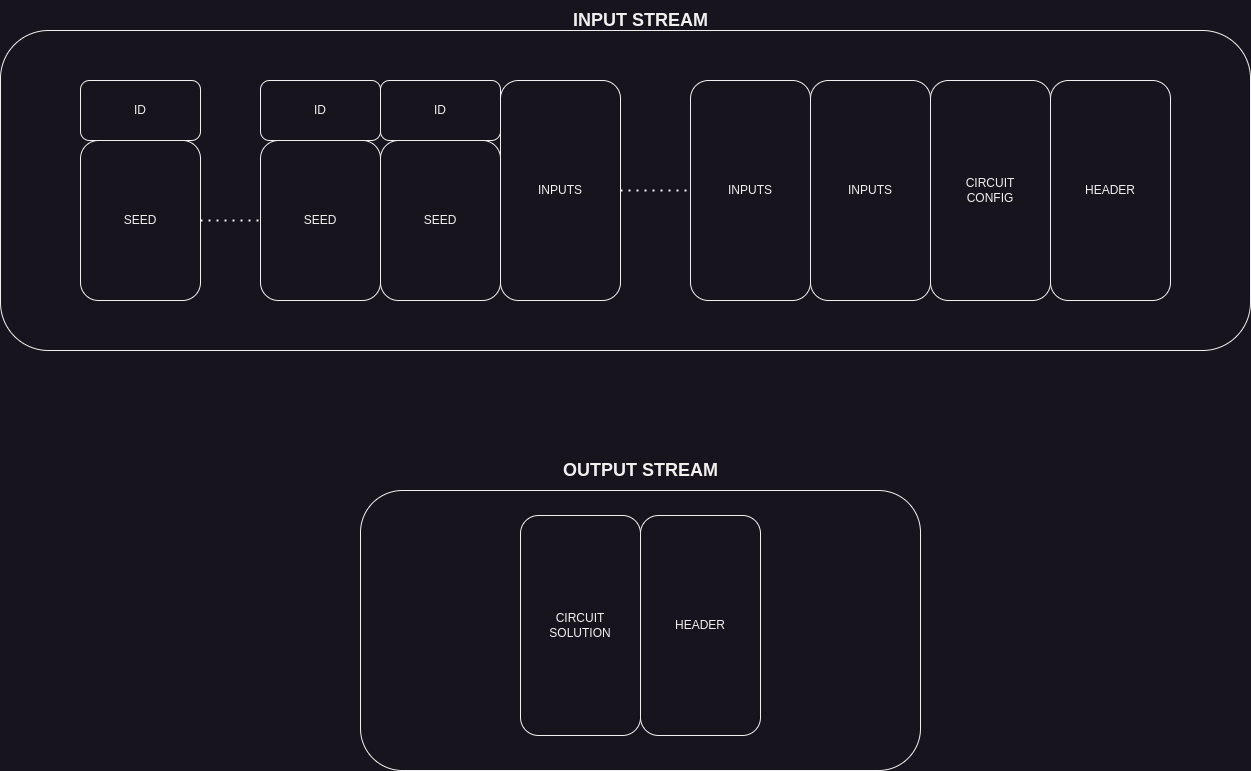

The diagram above was exported from draw.io. Its source (the exported page's mxGraphModel, read from the mxfile embedded in the PNG):
<mxGraphModel dx="2514" dy="992" grid="1" gridSize="10" guides="1" tooltips="1" connect="1" arrows="1" fold="1" page="1" pageScale="1" pageWidth="827" pageHeight="1169" math="0" shadow="0">
  <root>
    <mxCell id="0" />
    <mxCell id="1" parent="0" />
    <mxCell id="McgP3N2J9nY320WQgiES-1" value="CIRCUIT&lt;br&gt;CONFIG" style="rounded=1;whiteSpace=wrap;html=1;" vertex="1" parent="1">
      <mxGeometry x="290" y="150" width="120" height="220" as="geometry" />
    </mxCell>
    <mxCell id="GvWn2mHNEjVLfz61lL9J-1" value="INPUTS" style="rounded=1;whiteSpace=wrap;html=1;" vertex="1" parent="1">
      <mxGeometry x="170" y="150" width="120" height="220" as="geometry" />
    </mxCell>
    <mxCell id="GvWn2mHNEjVLfz61lL9J-2" value="INPUTS" style="rounded=1;whiteSpace=wrap;html=1;" vertex="1" parent="1">
      <mxGeometry x="50" y="150" width="120" height="220" as="geometry" />
    </mxCell>
    <mxCell id="GvWn2mHNEjVLfz61lL9J-3" value="HEADER" style="rounded=1;whiteSpace=wrap;html=1;" vertex="1" parent="1">
      <mxGeometry x="410" y="150" width="120" height="220" as="geometry" />
    </mxCell>
    <mxCell id="GvWn2mHNEjVLfz61lL9J-4" value="INPUTS" style="rounded=1;whiteSpace=wrap;html=1;" vertex="1" parent="1">
      <mxGeometry x="-140" y="150" width="120" height="220" as="geometry" />
    </mxCell>
    <mxCell id="GvWn2mHNEjVLfz61lL9J-5" value="" style="endArrow=none;dashed=1;html=1;dashPattern=1 3;strokeWidth=2;rounded=0;entryX=0;entryY=0.5;entryDx=0;entryDy=0;exitX=1;exitY=0.5;exitDx=0;exitDy=0;" edge="1" parent="1" source="GvWn2mHNEjVLfz61lL9J-4" target="GvWn2mHNEjVLfz61lL9J-2">
      <mxGeometry width="50" height="50" relative="1" as="geometry">
        <mxPoint x="10" y="540" as="sourcePoint" />
        <mxPoint x="60" y="490" as="targetPoint" />
      </mxGeometry>
    </mxCell>
    <mxCell id="GvWn2mHNEjVLfz61lL9J-6" value="ID" style="rounded=1;whiteSpace=wrap;html=1;" vertex="1" parent="1">
      <mxGeometry x="-260" y="150" width="120" height="60" as="geometry" />
    </mxCell>
    <mxCell id="GvWn2mHNEjVLfz61lL9J-7" value="SEED" style="rounded=1;whiteSpace=wrap;html=1;" vertex="1" parent="1">
      <mxGeometry x="-260" y="210" width="120" height="160" as="geometry" />
    </mxCell>
    <mxCell id="GvWn2mHNEjVLfz61lL9J-8" value="ID" style="rounded=1;whiteSpace=wrap;html=1;" vertex="1" parent="1">
      <mxGeometry x="-380" y="150" width="120" height="60" as="geometry" />
    </mxCell>
    <mxCell id="GvWn2mHNEjVLfz61lL9J-9" value="SEED" style="rounded=1;whiteSpace=wrap;html=1;" vertex="1" parent="1">
      <mxGeometry x="-380" y="210" width="120" height="160" as="geometry" />
    </mxCell>
    <mxCell id="GvWn2mHNEjVLfz61lL9J-10" value="ID" style="rounded=1;whiteSpace=wrap;html=1;" vertex="1" parent="1">
      <mxGeometry x="-560" y="150" width="120" height="60" as="geometry" />
    </mxCell>
    <mxCell id="GvWn2mHNEjVLfz61lL9J-11" value="SEED" style="rounded=1;whiteSpace=wrap;html=1;" vertex="1" parent="1">
      <mxGeometry x="-560" y="210" width="120" height="160" as="geometry" />
    </mxCell>
    <mxCell id="GvWn2mHNEjVLfz61lL9J-13" value="" style="endArrow=none;dashed=1;html=1;dashPattern=1 3;strokeWidth=2;rounded=0;entryX=0;entryY=0.5;entryDx=0;entryDy=0;exitX=1;exitY=0.5;exitDx=0;exitDy=0;" edge="1" parent="1" source="GvWn2mHNEjVLfz61lL9J-11" target="GvWn2mHNEjVLfz61lL9J-9">
      <mxGeometry width="50" height="50" relative="1" as="geometry">
        <mxPoint x="-470" y="520" as="sourcePoint" />
        <mxPoint x="-420" y="470" as="targetPoint" />
      </mxGeometry>
    </mxCell>
    <mxCell id="GvWn2mHNEjVLfz61lL9J-14" value="" style="rounded=1;whiteSpace=wrap;html=1;fillColor=none;" vertex="1" parent="1">
      <mxGeometry x="-640" y="100" width="1250" height="320" as="geometry" />
    </mxCell>
    <mxCell id="GvWn2mHNEjVLfz61lL9J-15" value="&lt;b&gt;&lt;font style=&quot;font-size: 18px;&quot;&gt;INPUT STREAM&lt;/font&gt;&lt;/b&gt;" style="text;html=1;align=center;verticalAlign=middle;resizable=0;points=[];autosize=1;strokeColor=none;fillColor=none;" vertex="1" parent="1">
      <mxGeometry x="-80" y="70" width="160" height="40" as="geometry" />
    </mxCell>
    <mxCell id="qaZArs-KjsRx07J5Tqm1-1" value="CIRCUIT&lt;br&gt;SOLUTION" style="rounded=1;whiteSpace=wrap;html=1;" vertex="1" parent="1">
      <mxGeometry x="-120" y="585" width="120" height="220" as="geometry" />
    </mxCell>
    <mxCell id="qaZArs-KjsRx07J5Tqm1-4" value="HEADER" style="rounded=1;whiteSpace=wrap;html=1;" vertex="1" parent="1">
      <mxGeometry y="585" width="120" height="220" as="geometry" />
    </mxCell>
    <mxCell id="qaZArs-KjsRx07J5Tqm1-15" value="&lt;b&gt;&lt;font style=&quot;font-size: 18px;&quot;&gt;OUTPUT STREAM&lt;/font&gt;&lt;/b&gt;" style="text;html=1;align=center;verticalAlign=middle;resizable=0;points=[];autosize=1;strokeColor=none;fillColor=none;" vertex="1" parent="1">
      <mxGeometry x="-90" y="520" width="180" height="40" as="geometry" />
    </mxCell>
    <mxCell id="qaZArs-KjsRx07J5Tqm1-16" value="" style="rounded=1;whiteSpace=wrap;html=1;fillColor=none;" vertex="1" parent="1">
      <mxGeometry x="-280" y="560" width="560" height="280" as="geometry" />
    </mxCell>
  </root>
</mxGraphModel>